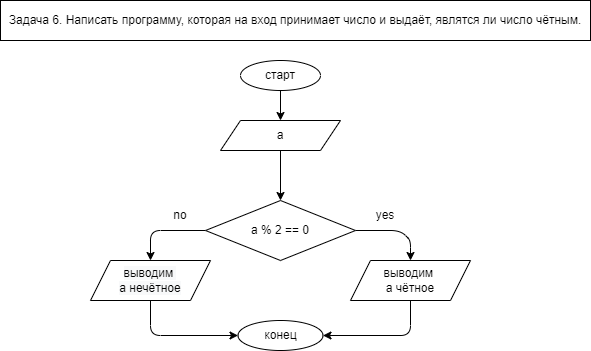

The diagram above was exported from draw.io. Its source (the exported page's mxGraphModel, read from the mxfile embedded in the PNG):
<mxGraphModel dx="230" dy="424" grid="1" gridSize="10" guides="1" tooltips="1" connect="1" arrows="1" fold="1" page="1" pageScale="1" pageWidth="850" pageHeight="1100" math="0" shadow="0">
  <root>
    <mxCell id="0" />
    <mxCell id="1" parent="0" />
    <mxCell id="2" value="" style="edgeStyle=none;html=1;" parent="1" source="3" target="6" edge="1">
      <mxGeometry relative="1" as="geometry" />
    </mxCell>
    <mxCell id="3" value="старт" style="ellipse;whiteSpace=wrap;html=1;" parent="1" vertex="1">
      <mxGeometry x="250" y="60" width="80" height="30" as="geometry" />
    </mxCell>
    <mxCell id="4" value="Задача 6. Написать программу, которая на вход принимает число и выдаёт, являтся ли число чётным." style="rounded=0;whiteSpace=wrap;html=1;" parent="1" vertex="1">
      <mxGeometry x="10" width="590" height="40" as="geometry" />
    </mxCell>
    <mxCell id="5" value="" style="edgeStyle=none;html=1;" parent="1" source="6" target="9" edge="1">
      <mxGeometry relative="1" as="geometry" />
    </mxCell>
    <mxCell id="6" value="a" style="shape=parallelogram;perimeter=parallelogramPerimeter;whiteSpace=wrap;html=1;fixedSize=1;" parent="1" vertex="1">
      <mxGeometry x="230" y="120" width="120" height="30" as="geometry" />
    </mxCell>
    <mxCell id="8" value="" style="edgeStyle=none;html=1;" parent="1" source="9" target="15" edge="1">
      <mxGeometry relative="1" as="geometry">
        <Array as="points">
          <mxPoint x="410" y="230" />
          <mxPoint x="420" y="240" />
        </Array>
      </mxGeometry>
    </mxCell>
    <mxCell id="19" style="edgeStyle=none;html=1;entryX=0.5;entryY=0;entryDx=0;entryDy=0;" parent="1" source="9" target="17" edge="1">
      <mxGeometry relative="1" as="geometry">
        <Array as="points">
          <mxPoint x="160" y="230" />
        </Array>
      </mxGeometry>
    </mxCell>
    <mxCell id="9" value="a % 2 == 0" style="rhombus;whiteSpace=wrap;html=1;" parent="1" vertex="1">
      <mxGeometry x="215" y="200" width="150" height="60" as="geometry" />
    </mxCell>
    <mxCell id="10" value="конец" style="ellipse;whiteSpace=wrap;html=1;" parent="1" vertex="1">
      <mxGeometry x="247.5" y="320" width="85" height="30" as="geometry" />
    </mxCell>
    <mxCell id="13" value="no" style="text;html=1;strokeColor=none;fillColor=none;align=center;verticalAlign=middle;whiteSpace=wrap;rounded=0;" parent="1" vertex="1">
      <mxGeometry x="160" y="200" width="60" height="30" as="geometry" />
    </mxCell>
    <mxCell id="14" style="edgeStyle=none;html=1;entryX=1;entryY=0.5;entryDx=0;entryDy=0;" parent="1" source="15" target="10" edge="1">
      <mxGeometry relative="1" as="geometry">
        <Array as="points">
          <mxPoint x="420" y="335" />
        </Array>
      </mxGeometry>
    </mxCell>
    <mxCell id="15" value="выводим&amp;nbsp;&lt;br&gt;a чётное" style="shape=parallelogram;perimeter=parallelogramPerimeter;whiteSpace=wrap;html=1;fixedSize=1;" parent="1" vertex="1">
      <mxGeometry x="360" y="260" width="120" height="40" as="geometry" />
    </mxCell>
    <mxCell id="16" value="yes" style="text;html=1;strokeColor=none;fillColor=none;align=center;verticalAlign=middle;whiteSpace=wrap;rounded=0;" parent="1" vertex="1">
      <mxGeometry x="365" y="200" width="60" height="30" as="geometry" />
    </mxCell>
    <mxCell id="20" style="edgeStyle=none;html=1;entryX=0;entryY=0.5;entryDx=0;entryDy=0;" parent="1" source="17" target="10" edge="1">
      <mxGeometry relative="1" as="geometry">
        <Array as="points">
          <mxPoint x="160" y="335" />
        </Array>
      </mxGeometry>
    </mxCell>
    <mxCell id="17" value="&lt;span style=&quot;color: rgb(0 , 0 , 0) ; font-family: &amp;#34;helvetica&amp;#34; ; font-size: 12px ; font-style: normal ; font-weight: 400 ; letter-spacing: normal ; text-align: center ; text-indent: 0px ; text-transform: none ; word-spacing: 0px ; background-color: rgb(248 , 249 , 250) ; display: inline ; float: none&quot;&gt;выводим&amp;nbsp;&lt;/span&gt;&lt;br style=&quot;color: rgb(0 , 0 , 0) ; font-family: &amp;#34;helvetica&amp;#34; ; font-size: 12px ; font-style: normal ; font-weight: 400 ; letter-spacing: normal ; text-align: center ; text-indent: 0px ; text-transform: none ; word-spacing: 0px ; background-color: rgb(248 , 249 , 250)&quot;&gt;&lt;span style=&quot;color: rgb(0 , 0 , 0) ; font-family: &amp;#34;helvetica&amp;#34; ; font-size: 12px ; font-style: normal ; font-weight: 400 ; letter-spacing: normal ; text-align: center ; text-indent: 0px ; text-transform: none ; word-spacing: 0px ; background-color: rgb(248 , 249 , 250) ; display: inline ; float: none&quot;&gt;a нечётное&lt;/span&gt;" style="shape=parallelogram;perimeter=parallelogramPerimeter;whiteSpace=wrap;html=1;fixedSize=1;" parent="1" vertex="1">
      <mxGeometry x="100" y="260" width="120" height="40" as="geometry" />
    </mxCell>
  </root>
</mxGraphModel>